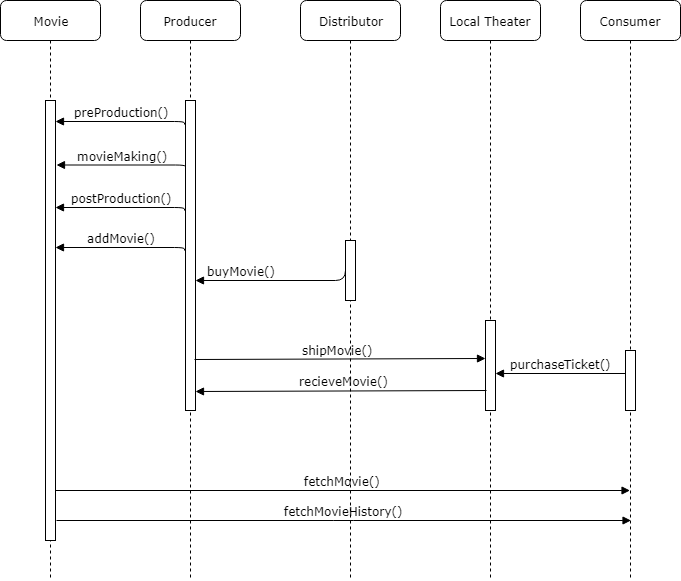

The diagram above was exported from draw.io. Its source (the exported page's mxGraphModel, read from the mxfile embedded in the PNG):
<mxGraphModel dx="1258" dy="460" grid="1" gridSize="10" guides="1" tooltips="1" connect="1" arrows="1" fold="1" page="1" pageScale="1" pageWidth="1100" pageHeight="850" background="#ffffff" math="0" shadow="0">
  <root>
    <mxCell id="0" />
    <mxCell id="1" parent="0" />
    <mxCell id="7baba1c4bc27f4b0-2" value="Producer" style="shape=umlLifeline;perimeter=lifelinePerimeter;whiteSpace=wrap;html=1;container=1;collapsible=0;recursiveResize=0;outlineConnect=0;rounded=1;shadow=0;comic=0;labelBackgroundColor=none;strokeColor=#000000;strokeWidth=1;fillColor=#FFFFFF;fontFamily=Verdana;fontSize=12;fontColor=#000000;align=center;" parent="1" vertex="1">
      <mxGeometry x="240" y="80" width="100" height="580" as="geometry" />
    </mxCell>
    <mxCell id="7baba1c4bc27f4b0-10" value="" style="html=1;points=[];perimeter=orthogonalPerimeter;rounded=0;shadow=0;comic=0;labelBackgroundColor=none;strokeColor=#000000;strokeWidth=1;fillColor=#FFFFFF;fontFamily=Verdana;fontSize=12;fontColor=#000000;align=center;" parent="7baba1c4bc27f4b0-2" vertex="1">
      <mxGeometry x="45" y="100" width="10" height="310" as="geometry" />
    </mxCell>
    <mxCell id="7baba1c4bc27f4b0-3" value="Distributor" style="shape=umlLifeline;perimeter=lifelinePerimeter;whiteSpace=wrap;html=1;container=1;collapsible=0;recursiveResize=0;outlineConnect=0;rounded=1;shadow=0;comic=0;labelBackgroundColor=none;strokeColor=#000000;strokeWidth=1;fillColor=#FFFFFF;fontFamily=Verdana;fontSize=12;fontColor=#000000;align=center;" parent="1" vertex="1">
      <mxGeometry x="400" y="80" width="100" height="580" as="geometry" />
    </mxCell>
    <mxCell id="7baba1c4bc27f4b0-13" value="" style="html=1;points=[];perimeter=orthogonalPerimeter;rounded=0;shadow=0;comic=0;labelBackgroundColor=none;strokeColor=#000000;strokeWidth=1;fillColor=#FFFFFF;fontFamily=Verdana;fontSize=12;fontColor=#000000;align=center;" parent="7baba1c4bc27f4b0-3" vertex="1">
      <mxGeometry x="45" y="240" width="10" height="60" as="geometry" />
    </mxCell>
    <mxCell id="KgeshTGVaNZ91vYCEYP_-9" value="fetchMovieHistory()" style="html=1;verticalAlign=bottom;endArrow=block;labelBackgroundColor=none;fontFamily=Verdana;fontSize=12;edgeStyle=elbowEdgeStyle;elbow=vertical;" edge="1" parent="7baba1c4bc27f4b0-3">
      <mxGeometry relative="1" as="geometry">
        <mxPoint x="-244" y="520" as="sourcePoint" />
        <mxPoint x="330.5" y="520" as="targetPoint" />
      </mxGeometry>
    </mxCell>
    <mxCell id="7baba1c4bc27f4b0-4" value="Local Theater" style="shape=umlLifeline;perimeter=lifelinePerimeter;whiteSpace=wrap;html=1;container=1;collapsible=0;recursiveResize=0;outlineConnect=0;rounded=1;shadow=0;comic=0;labelBackgroundColor=none;strokeColor=#000000;strokeWidth=1;fillColor=#FFFFFF;fontFamily=Verdana;fontSize=12;fontColor=#000000;align=center;" parent="1" vertex="1">
      <mxGeometry x="540" y="80" width="100" height="580" as="geometry" />
    </mxCell>
    <mxCell id="7baba1c4bc27f4b0-16" value="" style="html=1;points=[];perimeter=orthogonalPerimeter;rounded=0;shadow=0;comic=0;labelBackgroundColor=none;strokeColor=#000000;strokeWidth=1;fillColor=#FFFFFF;fontFamily=Verdana;fontSize=12;fontColor=#000000;align=center;" parent="7baba1c4bc27f4b0-4" vertex="1">
      <mxGeometry x="45" y="320" width="10" height="90" as="geometry" />
    </mxCell>
    <mxCell id="7baba1c4bc27f4b0-5" value="Consumer" style="shape=umlLifeline;perimeter=lifelinePerimeter;whiteSpace=wrap;html=1;container=1;collapsible=0;recursiveResize=0;outlineConnect=0;rounded=1;shadow=0;comic=0;labelBackgroundColor=none;strokeColor=#000000;strokeWidth=1;fillColor=#FFFFFF;fontFamily=Verdana;fontSize=12;fontColor=#000000;align=center;" parent="1" vertex="1">
      <mxGeometry x="680" y="80" width="100" height="580" as="geometry" />
    </mxCell>
    <mxCell id="7baba1c4bc27f4b0-19" value="" style="html=1;points=[];perimeter=orthogonalPerimeter;rounded=0;shadow=0;comic=0;labelBackgroundColor=none;strokeColor=#000000;strokeWidth=1;fillColor=#FFFFFF;fontFamily=Verdana;fontSize=12;fontColor=#000000;align=center;" parent="7baba1c4bc27f4b0-5" vertex="1">
      <mxGeometry x="45" y="350" width="10" height="60" as="geometry" />
    </mxCell>
    <mxCell id="7baba1c4bc27f4b0-8" value="Movie" style="shape=umlLifeline;perimeter=lifelinePerimeter;whiteSpace=wrap;html=1;container=1;collapsible=0;recursiveResize=0;outlineConnect=0;rounded=1;shadow=0;comic=0;labelBackgroundColor=none;strokeColor=#000000;strokeWidth=1;fillColor=#FFFFFF;fontFamily=Verdana;fontSize=12;fontColor=#000000;align=center;" parent="1" vertex="1">
      <mxGeometry x="100" y="80" width="100" height="580" as="geometry" />
    </mxCell>
    <mxCell id="7baba1c4bc27f4b0-9" value="" style="html=1;points=[];perimeter=orthogonalPerimeter;rounded=0;shadow=0;comic=0;labelBackgroundColor=none;strokeColor=#000000;strokeWidth=1;fillColor=#FFFFFF;fontFamily=Verdana;fontSize=12;fontColor=#000000;align=center;" parent="7baba1c4bc27f4b0-8" vertex="1">
      <mxGeometry x="45" y="100" width="10" height="440" as="geometry" />
    </mxCell>
    <mxCell id="7baba1c4bc27f4b0-23" value="shipMovie()" style="html=1;verticalAlign=bottom;endArrow=block;entryX=0;entryY=0;labelBackgroundColor=none;fontFamily=Verdana;fontSize=12;exitX=0.9;exitY=0.87;exitDx=0;exitDy=0;exitPerimeter=0;" parent="1" edge="1">
      <mxGeometry x="-0.0175" relative="1" as="geometry">
        <mxPoint x="294" y="439" as="sourcePoint" />
        <mxPoint x="585" y="438" as="targetPoint" />
        <mxPoint as="offset" />
      </mxGeometry>
    </mxCell>
    <mxCell id="7baba1c4bc27f4b0-26" value="purchaseTicket()" style="html=1;verticalAlign=bottom;endArrow=block;entryX=0;entryY=0.333;labelBackgroundColor=none;fontFamily=Verdana;fontSize=12;entryDx=0;entryDy=0;entryPerimeter=0;" parent="1" edge="1">
      <mxGeometry relative="1" as="geometry">
        <mxPoint x="725" y="453" as="sourcePoint" />
        <mxPoint x="595" y="453" as="targetPoint" />
      </mxGeometry>
    </mxCell>
    <mxCell id="7baba1c4bc27f4b0-29" value="fetchMovie()" style="html=1;verticalAlign=bottom;endArrow=block;labelBackgroundColor=none;fontFamily=Verdana;fontSize=12;edgeStyle=elbowEdgeStyle;elbow=vertical;" parent="1" target="7baba1c4bc27f4b0-5" edge="1">
      <mxGeometry relative="1" as="geometry">
        <mxPoint x="155" y="570" as="sourcePoint" />
        <mxPoint x="425" y="570" as="targetPoint" />
      </mxGeometry>
    </mxCell>
    <mxCell id="7baba1c4bc27f4b0-11" value="preProduction()" style="html=1;verticalAlign=bottom;endArrow=block;labelBackgroundColor=none;fontFamily=Verdana;fontSize=12;edgeStyle=elbowEdgeStyle;elbow=vertical;exitX=-0.1;exitY=0.1;exitDx=0;exitDy=0;exitPerimeter=0;" parent="1" edge="1">
      <mxGeometry relative="1" as="geometry">
        <mxPoint x="284" y="204" as="sourcePoint" />
        <mxPoint x="155" y="201" as="targetPoint" />
        <Array as="points">
          <mxPoint x="250" y="201" />
        </Array>
      </mxGeometry>
    </mxCell>
    <mxCell id="KgeshTGVaNZ91vYCEYP_-1" value="movieMaking()&lt;br&gt;" style="html=1;verticalAlign=bottom;endArrow=block;labelBackgroundColor=none;fontFamily=Verdana;fontSize=12;edgeStyle=elbowEdgeStyle;elbow=vertical;exitX=-0.1;exitY=0.1;exitDx=0;exitDy=0;exitPerimeter=0;" edge="1" parent="1">
      <mxGeometry relative="1" as="geometry">
        <mxPoint x="285" y="247.5" as="sourcePoint" />
        <mxPoint x="156" y="244.5" as="targetPoint" />
        <Array as="points">
          <mxPoint x="251" y="244.5" />
        </Array>
      </mxGeometry>
    </mxCell>
    <mxCell id="KgeshTGVaNZ91vYCEYP_-2" value="postProduction()&lt;br&gt;" style="html=1;verticalAlign=bottom;endArrow=block;labelBackgroundColor=none;fontFamily=Verdana;fontSize=12;edgeStyle=elbowEdgeStyle;elbow=vertical;exitX=-0.1;exitY=0.1;exitDx=0;exitDy=0;exitPerimeter=0;" edge="1" parent="1">
      <mxGeometry relative="1" as="geometry">
        <mxPoint x="284" y="290" as="sourcePoint" />
        <mxPoint x="155" y="287" as="targetPoint" />
        <Array as="points">
          <mxPoint x="250" y="287" />
        </Array>
      </mxGeometry>
    </mxCell>
    <mxCell id="KgeshTGVaNZ91vYCEYP_-3" value="addMovie()&lt;br&gt;" style="html=1;verticalAlign=bottom;endArrow=block;labelBackgroundColor=none;fontFamily=Verdana;fontSize=12;edgeStyle=elbowEdgeStyle;elbow=vertical;exitX=-0.1;exitY=0.1;exitDx=0;exitDy=0;exitPerimeter=0;" edge="1" parent="1">
      <mxGeometry relative="1" as="geometry">
        <mxPoint x="284" y="330" as="sourcePoint" />
        <mxPoint x="155" y="327" as="targetPoint" />
        <Array as="points">
          <mxPoint x="250" y="327" />
        </Array>
      </mxGeometry>
    </mxCell>
    <mxCell id="7baba1c4bc27f4b0-14" value="buyMovie()" style="html=1;verticalAlign=bottom;endArrow=block;labelBackgroundColor=none;fontFamily=Verdana;fontSize=12;edgeStyle=elbowEdgeStyle;elbow=vertical;exitX=0;exitY=0;exitDx=0;exitDy=0;" parent="1" source="7baba1c4bc27f4b0-13" target="7baba1c4bc27f4b0-10" edge="1">
      <mxGeometry x="0.5161" relative="1" as="geometry">
        <mxPoint x="370" y="200" as="targetPoint" />
        <Array as="points">
          <mxPoint x="360" y="360" />
        </Array>
        <mxPoint as="offset" />
      </mxGeometry>
    </mxCell>
    <mxCell id="KgeshTGVaNZ91vYCEYP_-8" value="recieveMovie()" style="html=1;verticalAlign=bottom;endArrow=block;entryX=0;entryY=0;labelBackgroundColor=none;fontFamily=Verdana;fontSize=12;exitX=0.9;exitY=0.87;exitDx=0;exitDy=0;exitPerimeter=0;" edge="1" parent="1">
      <mxGeometry x="-0.0175" relative="1" as="geometry">
        <mxPoint x="586" y="470" as="sourcePoint" />
        <mxPoint x="295" y="471" as="targetPoint" />
        <mxPoint as="offset" />
      </mxGeometry>
    </mxCell>
  </root>
</mxGraphModel>